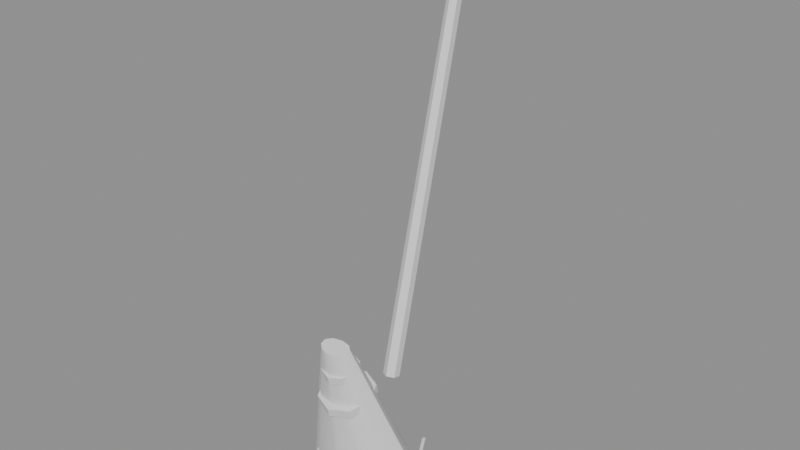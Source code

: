 # Source: ph_int_broom.blend  (saved by Blender 5.0.119; exported with 4.5.12 LTS)
import bpy
from mathutils import Matrix  # noqa: F401  (used for matrix-valued properties, if any)

bpy.ops.wm.read_factory_settings(use_empty=True)
scene = bpy.context.scene
scene.name = 'Scene'

# ---- materials (node trees are filled in below, after node groups)
mat_mat_painted = bpy.data.materials.new('mat_painted')

# ---- material node trees
mat_mat_painted.use_nodes = True; mat_mat_painted.node_tree.nodes.clear()
_N = mat_mat_painted.node_tree.nodes; _L = mat_mat_painted.node_tree.links
n0 = _N.new('ShaderNodeBsdfPrincipled'); n0.name = 'Principled BSDF'; n0.location = (-200, 100)
n1 = _N.new('ShaderNodeOutputMaterial'); n1.name = 'Material Output'; n1.location = (200, 100)
_L.new(n0.outputs[0], n1.inputs[0])
n1.is_active_output = True

# ---- meshes
me_ph_int_broom = bpy.data.meshes.new('ph_int_broom')
me_ph_int_broom.from_pydata([(0.0, -0.01331, 0.312), (0.0, 0.2538, 1.4), (0.01732, -0.02301, 0.3144), (0.01386, 0.246, 1.402), (0.01732, -0.04242, 0.3192), (0.01386, 0.2305, 1.405), (0.0, -0.05212, 0.3216), (0.0, 0.2227, 1.407), (-0.01732, -0.04242, 0.3192), (-0.01386, 0.2305, 1.405), (-0.01732, -0.02301, 0.3144), (-0.01386, 0.246, 1.402), (-0.003794, 0.003726, 0.05038), (0.002353, -0.2003, 0.4962), (0.1002, -0.02053, 0.04887), (0.02553, -0.2048, 0.4959), (0.1564, -0.07345, 0.04042), (0.0382, -0.216, 0.4944), (0.1475, -0.1381, 0.02063), (0.03466, -0.2291, 0.4894), (0.09434, -0.1905, 0.0), (0.01834, -0.2407, 0.4842), (0.007395, -0.2153, 0.004529), (-0.001472, -0.2459, 0.4833), (-0.09419, -0.1981, 0.005817), (-0.02003, -0.2426, 0.4863), (-0.1575, -0.1443, 0.0231), (-0.03265, -0.2327, 0.4914), (-0.1517, -0.071, 0.03585), (-0.03267, -0.2194, 0.4959), (-0.09453, -0.01646, 0.0505), (-0.01981, -0.2064, 0.497), (0.0, -0.1165, 0.3517), (0.0, -0.1218, 0.373), (0.04808, -0.1358, 0.3469), (0.04808, -0.1411, 0.3682), (0.068, -0.1825, 0.3352), (0.068, -0.1878, 0.3566), (0.04808, -0.2291, 0.3236), (0.04808, -0.2344, 0.345), (0.0, -0.2484, 0.3188), (0.0, -0.2538, 0.3401), (-0.04808, -0.2291, 0.3236), (-0.04808, -0.2344, 0.345), (-0.068, -0.1825, 0.3352), (-0.068, -0.1878, 0.3566), (-0.04808, -0.1358, 0.3469), (-0.04808, -0.1411, 0.3682), (0.0, -0.1591, 0.4235), (0.0, -0.1644, 0.4449), (0.03111, -0.1716, 0.4204), (0.03111, -0.1769, 0.4417), (0.044, -0.2018, 0.4129), (0.044, -0.2071, 0.4342), (0.03111, -0.232, 0.4053), (0.03111, -0.2373, 0.4267), (0.0, -0.2445, 0.4022), (0.0, -0.2498, 0.4236), (-0.03111, -0.232, 0.4053), (-0.03111, -0.2373, 0.4267), (-0.044, -0.2018, 0.4129), (-0.044, -0.2071, 0.4342), (-0.03111, -0.1716, 0.4204), (-0.03111, -0.1769, 0.4417), (0.14, -0.1003, 0.03571), (0.17, -0.1003, 0.1557), (0.1442, -0.1078, 0.03466), (0.1742, -0.1078, 0.1547), (0.1358, -0.1078, 0.03676), (0.1658, -0.1078, 0.1568), (0.06996, -0.0224, 0.035), (0.08496, -0.005077, 0.155), (0.07432, -0.02986, 0.03554), (0.08932, -0.01254, 0.1555), (0.06572, -0.02978, 0.0366), (0.08072, -0.01246, 0.1566), (-0.06996, -0.0224, 0.035), (-0.08496, -0.005077, 0.155), (-0.06572, -0.02978, 0.0366), (-0.08072, -0.01246, 0.1566), (-0.07432, -0.02986, 0.03554), (-0.08932, -0.01254, 0.1555), (-0.14, -0.1003, 0.03571), (-0.17, -0.1003, 0.1557), (-0.1358, -0.1078, 0.03676), (-0.1658, -0.1078, 0.1568), (-0.1442, -0.1078, 0.03466), (-0.1742, -0.1078, 0.1547), (-0.07004, -0.1783, 0.03642), (-0.08504, -0.1956, 0.1564), (-0.06568, -0.1857, 0.03589), (-0.08068, -0.2031, 0.1559), (-0.07428, -0.1857, 0.03483), (-0.08928, -0.203, 0.1548), (0.07004, -0.1783, 0.03642), (0.08504, -0.1956, 0.1564), (0.07428, -0.1857, 0.03483), (0.08928, -0.203, 0.1548), (0.06568, -0.1857, 0.03589), (0.08068, -0.2031, 0.1559)], [], [(0, 1, 3, 2), (2, 3, 5, 4), (4, 5, 7, 6), (6, 7, 9, 8), (3, 1, 11, 9, 7, 5), (8, 9, 11, 10), (10, 11, 1, 0), (0, 2, 4, 6, 8, 10), (12, 13, 15, 14), (14, 15, 17, 16), (16, 17, 19, 18), (18, 19, 21, 20), (20, 21, 23, 22), (22, 23, 25, 24), (24, 25, 27, 26), (26, 27, 29, 28), (15, 13, 31, 29, 27, 25, 23, 21, 19, 17), (28, 29, 31, 30), (30, 31, 13, 12), (12, 14, 16, 18, 20, 22, 24, 26, 28, 30), (32, 33, 35, 34), (34, 35, 37, 36), (36, 37, 39, 38), (38, 39, 41, 40), (40, 41, 43, 42), (42, 43, 45, 44), (35, 33, 47, 45, 43, 41, 39, 37), (44, 45, 47, 46), (46, 47, 33, 32), (32, 34, 36, 38, 40, 42, 44, 46), (48, 49, 51, 50), (50, 51, 53, 52), (52, 53, 55, 54), (54, 55, 57, 56), (56, 57, 59, 58), (58, 59, 61, 60), (51, 49, 63, 61, 59, 57, 55, 53), (60, 61, 63, 62), (62, 63, 49, 48), (48, 50, 52, 54, 56, 58, 60, 62), (64, 65, 67, 66), (66, 67, 69, 68), (67, 65, 69), (68, 69, 65, 64), (64, 66, 68), (70, 71, 73, 72), (72, 73, 75, 74), (73, 71, 75), (74, 75, 71, 70), (70, 72, 74), (76, 77, 79, 78), (78, 79, 81, 80), (79, 77, 81), (80, 81, 77, 76), (76, 78, 80), (82, 83, 85, 84), (84, 85, 87, 86), (85, 83, 87), (86, 87, 83, 82), (82, 84, 86), (88, 89, 91, 90), (90, 91, 93, 92), (91, 89, 93), (92, 93, 89, 88), (88, 90, 92), (94, 95, 97, 96), (96, 97, 99, 98), (97, 95, 99), (98, 99, 95, 94), (94, 96, 98)])
me_ph_int_broom.polygons.foreach_set('use_smooth', [True] * 70)
_k = set([(0, 1), (0, 2), (0, 10), (1, 3), (1, 11), (2, 3), (2, 4), (3, 5), (4, 5), (4, 6), (5, 7), (6, 7), (6, 8), (7, 9), (8, 9), (8, 10), (9, 11), (10, 11), (12, 14), (12, 30), (13, 15), (13, 31), (14, 16), (15, 17), (16, 17), (16, 18), (17, 19), (18, 20), (19, 21), (20, 22), (21, 23), (22, 24), (23, 25), (24, 26), (25, 27), (26, 27), (26, 28), (27, 29), (28, 30), (29, 31), (32, 33), (32, 34), (32, 46), (33, 35), (33, 47), (34, 35), (34, 36), (35, 37), (36, 37), (36, 38), (37, 39), (38, 39), (38, 40), (39, 41), (40, 41), (40, 42), (41, 43), (42, 43), (42, 44), (43, 45), (44, 45), (44, 46), (45, 47), (46, 47), (48, 49), (48, 50), (48, 62), (49, 51), (49, 63), (50, 51), (50, 52), (51, 53), (52, 53), (52, 54), (53, 55), (54, 55), (54, 56), (55, 57), (56, 57), (56, 58), (57, 59), (58, 59), (58, 60), (59, 61), (60, 61), (60, 62), (61, 63), (62, 63), (64, 65), (64, 66), (64, 68), (65, 67), (65, 69), (66, 67), (66, 68), (67, 69), (68, 69), (70, 71), (70, 72), (70, 74), (71, 73), (71, 75), (72, 73), (72, 74), (73, 75), (74, 75), (76, 77), (76, 78), (76, 80), (77, 79), (77, 81), (78, 79), (78, 80), (79, 81), (80, 81), (82, 83), (82, 84), (82, 86), (83, 85), (83, 87), (84, 85), (84, 86), (85, 87), (86, 87), (88, 89), (88, 90), (88, 92), (89, 91), (89, 93), (90, 91), (90, 92), (91, 93), (92, 93), (94, 95), (94, 96), (94, 98), (95, 97), (95, 99), (96, 97), (96, 98), (97, 99), (98, 99)])
me_ph_int_broom.attributes.new('sharp_edge', 'BOOLEAN', 'EDGE').data.foreach_set('value', [ (min(e.vertices), max(e.vertices)) in _k for e in me_ph_int_broom.edges])
_uv = me_ph_int_broom.uv_layers.new(name='UVMap')
_uv.uv.foreach_set('vector', [1.0, 0.5, 1.0, 1.0, 0.8333, 1.0, 0.8333, 0.5, 0.8333, 0.5, 0.8333, 1.0, 0.6667, 1.0, 0.6667, 0.5, 0.6667, 0.5, 0.6667, 1.0, 0.5, 1.0, 0.5, 0.5, 0.5, 0.5, 0.5, 1.0, 0.3333, 1.0, 0.3333, 0.5, 0.4578, 0.37, 0.25, 0.49, 0.04215, 0.37, 0.04215, 0.13, 0.25, 0.01, 0.4578, 0.13, 0.3333, 0.5, 0.3333, 1.0, 0.1667, 1.0, 0.1667, 0.5, 0.1667, 0.5, 0.1667, 1.0, -8.941e-08, 1.0, -8.941e-08, 0.5, 0.75, 0.49, 0.9578, 0.37, 0.9578, 0.13, 0.75, 0.01, 0.5422, 0.13, 0.5422, 0.37, 1.0, 0.5, 1.0, 1.0, 0.9, 1.0, 0.9, 0.5, 0.9, 0.5, 0.9, 1.0, 0.8, 1.0, 0.8, 0.5, 0.8, 0.5, 0.8, 1.0, 0.7, 1.0, 0.7, 0.5, 0.7, 0.5, 0.7, 1.0, 0.6, 1.0, 0.6, 0.5, 0.6, 0.5, 0.6, 1.0, 0.5, 1.0, 0.5, 0.5, 0.5, 0.5, 0.5, 1.0, 0.4, 1.0, 0.4, 0.5, 0.4, 0.5, 0.4, 1.0, 0.3, 1.0, 0.3, 0.5, 0.3, 0.5, 0.3, 1.0, 0.2, 1.0, 0.2, 0.5, 0.3911, 0.4442, 0.25, 0.49, 0.1089, 0.4442, 0.02175, 0.3242, 0.02175, 0.1758, 0.1089, 0.05584, 0.25, 0.01, 0.3911, 0.05584, 0.4783, 0.1758, 0.4783, 0.3242, 0.2, 0.5, 0.2, 1.0, 0.1, 1.0, 0.1, 0.5, 0.1, 0.5, 0.1, 1.0, -7.451e-08, 1.0, -7.451e-08, 0.5, 0.75, 0.49, 0.8911, 0.4442, 0.9783, 0.3242, 0.9783, 0.1758, 0.8911, 0.05584, 0.75, 0.01, 0.6089, 0.05584, 0.5217, 0.1758, 0.5217, 0.3242, 0.6089, 0.4442, 1.0, 0.5, 1.0, 1.0, 0.875, 1.0, 0.875, 0.5, 0.875, 0.5, 0.875, 1.0, 0.75, 1.0, 0.75, 0.5, 0.75, 0.5, 0.75, 1.0, 0.625, 1.0, 0.625, 0.5, 0.625, 0.5, 0.625, 1.0, 0.5, 1.0, 0.5, 0.5, 0.5, 0.5, 0.5, 1.0, 0.375, 1.0, 0.375, 0.5, 0.375, 0.5, 0.375, 1.0, 0.25, 1.0, 0.25, 0.5, 0.4197, 0.4197, 0.25, 0.49, 0.08029, 0.4197, 0.01, 0.25, 0.08029, 0.08029, 0.25, 0.01, 0.4197, 0.08029, 0.49, 0.25, 0.25, 0.5, 0.25, 1.0, 0.125, 1.0, 0.125, 0.5, 0.125, 0.5, 0.125, 1.0, 0.0, 1.0, 0.0, 0.5, 0.75, 0.49, 0.9197, 0.4197, 0.99, 0.25, 0.9197, 0.08029, 0.75, 0.01, 0.5803, 0.08029, 0.51, 0.25, 0.5803, 0.4197, 1.0, 0.5, 1.0, 1.0, 0.875, 1.0, 0.875, 0.5, 0.875, 0.5, 0.875, 1.0, 0.75, 1.0, 0.75, 0.5, 0.75, 0.5, 0.75, 1.0, 0.625, 1.0, 0.625, 0.5, 0.625, 0.5, 0.625, 1.0, 0.5, 1.0, 0.5, 0.5, 0.5, 0.5, 0.5, 1.0, 0.375, 1.0, 0.375, 0.5, 0.375, 0.5, 0.375, 1.0, 0.25, 1.0, 0.25, 0.5, 0.4197, 0.4197, 0.25, 0.49, 0.08029, 0.4197, 0.01, 0.25, 0.08029, 0.08029, 0.25, 0.01, 0.4197, 0.08029, 0.49, 0.25, 0.25, 0.5, 0.25, 1.0, 0.125, 1.0, 0.125, 0.5, 0.125, 0.5, 0.125, 1.0, 0.0, 1.0, 0.0, 0.5, 0.75, 0.49, 0.9197, 0.4197, 0.99, 0.25, 0.9197, 0.08029, 0.75, 0.01, 0.5803, 0.08029, 0.51, 0.25, 0.5803, 0.4197, 1.0, 0.5, 1.0, 1.0, 0.6667, 1.0, 0.6667, 0.5, 0.6667, 0.5, 0.6667, 1.0, 0.3333, 1.0, 0.3333, 0.5, 0.4578, 0.13, 0.25, 0.49, 0.04215, 0.13, 0.3333, 0.5, 0.3333, 1.0, -5.96e-08, 1.0, -5.96e-08, 0.5, 0.75, 0.49, 0.9578, 0.13, 0.5422, 0.13, 1.0, 0.5, 1.0, 1.0, 0.6667, 1.0, 0.6667, 0.5, 0.6667, 0.5, 0.6667, 1.0, 0.3333, 1.0, 0.3333, 0.5, 0.4578, 0.13, 0.25, 0.49, 0.04215, 0.13, 0.3333, 0.5, 0.3333, 1.0, -5.96e-08, 1.0, -5.96e-08, 0.5, 0.75, 0.49, 0.9578, 0.13, 0.5422, 0.13, 1.0, 0.5, 1.0, 1.0, 0.6667, 1.0, 0.6667, 0.5, 0.6667, 0.5, 0.6667, 1.0, 0.3333, 1.0, 0.3333, 0.5, 0.4578, 0.13, 0.25, 0.49, 0.04215, 0.13, 0.3333, 0.5, 0.3333, 1.0, -5.96e-08, 1.0, -5.96e-08, 0.5, 0.75, 0.49, 0.9578, 0.13, 0.5422, 0.13, 1.0, 0.5, 1.0, 1.0, 0.6667, 1.0, 0.6667, 0.5, 0.6667, 0.5, 0.6667, 1.0, 0.3333, 1.0, 0.3333, 0.5, 0.4578, 0.13, 0.25, 0.49, 0.04215, 0.13, 0.3333, 0.5, 0.3333, 1.0, -5.96e-08, 1.0, -5.96e-08, 0.5, 0.75, 0.49, 0.9578, 0.13, 0.5422, 0.13, 1.0, 0.5, 1.0, 1.0, 0.6667, 1.0, 0.6667, 0.5, 0.6667, 0.5, 0.6667, 1.0, 0.3333, 1.0, 0.3333, 0.5, 0.4578, 0.13, 0.25, 0.49, 0.04215, 0.13, 0.3333, 0.5, 0.3333, 1.0, -5.96e-08, 1.0, -5.96e-08, 0.5, 0.75, 0.49, 0.9578, 0.13, 0.5422, 0.13, 1.0, 0.5, 1.0, 1.0, 0.6667, 1.0, 0.6667, 0.5, 0.6667, 0.5, 0.6667, 1.0, 0.3333, 1.0, 0.3333, 0.5, 0.4578, 0.13, 0.25, 0.49, 0.04215, 0.13, 0.3333, 0.5, 0.3333, 1.0, -5.96e-08, 1.0, -5.96e-08, 0.5, 0.75, 0.49, 0.9578, 0.13, 0.5422, 0.13])
_ca = me_ph_int_broom.color_attributes.new('Col', 'FLOAT_COLOR', 'CORNER')
_ca.data.foreach_set('color', [0.05389, 0.04184, 0.0308, 1.0, 0.1392, 0.1061, 0.0761, 1.0, 0.1398, 0.1065, 0.07643, 1.0, 0.05451, 0.04231, 0.03114, 1.0, 0.05455, 0.04234, 0.03116, 1.0, 0.1399, 0.1066, 0.07649, 1.0, 0.1404, 0.107, 0.07673, 1.0, 0.05504, 0.04271, 0.03142, 1.0, 0.05782, 0.04482, 0.03292, 1.0, 0.148, 0.1126, 0.08071, 1.0, 0.1477, 0.1124, 0.08058, 1.0, 0.05769, 0.04471, 0.03285, 1.0, 0.05769, 0.04471, 0.03285, 1.0, 0.1477, 0.1124, 0.08058, 1.0, 0.147, 0.1119, 0.08022, 1.0, 0.05703, 0.04422, 0.03249, 1.0, 0.1768, 0.1342, 0.09581, 1.0, 0.176, 0.1336, 0.09539, 1.0, 0.1758, 0.1335, 0.09529, 1.0, 0.1762, 0.1338, 0.09552, 1.0, 0.1771, 0.1344, 0.09595, 1.0, 0.1774, 0.1346, 0.09611, 1.0, 0.05429, 0.04214, 0.03102, 1.0, 0.1395, 0.1063, 0.07627, 1.0, 0.1391, 0.106, 0.07608, 1.0, 0.0538, 0.04177, 0.03075, 1.0, 0.05376, 0.04174, 0.03073, 1.0, 0.139, 0.1059, 0.07602, 1.0, 0.1392, 0.1061, 0.0761, 1.0, 0.05389, 0.04184, 0.0308, 1.0, 0.05389, 0.04184, 0.0308, 1.0, 0.05451, 0.04231, 0.03114, 1.0, 0.055, 0.04268, 0.0314, 1.0, 0.05487, 0.04258, 0.03133, 1.0, 0.05425, 0.04211, 0.031, 1.0, 0.05376, 0.04174, 0.03073, 1.0, 0.1094, 0.07068, 0.03626, 1.0, 0.2417, 0.1542, 0.07652, 1.0, 0.2437, 0.1555, 0.07711, 1.0, 0.1126, 0.07278, 0.0373, 1.0, 0.1121, 0.07243, 0.03713, 1.0, 0.2423, 0.1546, 0.07671, 1.0, 0.244, 0.1557, 0.0772, 1.0, 0.1182, 0.07637, 0.03907, 1.0, 0.1139, 0.07369, 0.03778, 1.0, 0.2343, 0.1496, 0.07434, 1.0, 0.2339, 0.1494, 0.07422, 1.0, 0.1091, 0.07062, 0.03628, 1.0, 0.1057, 0.06849, 0.03525, 1.0, 0.2259, 0.1444, 0.07183, 1.0, 0.2242, 0.1433, 0.07133, 1.0, 0.097, 0.06294, 0.03253, 1.0, 0.09656, 0.06267, 0.0324, 1.0, 0.223, 0.1426, 0.07099, 1.0, 0.2215, 0.1416, 0.07054, 1.0, 0.0953, 0.06194, 0.03207, 1.0, 0.0953, 0.06194, 0.03207, 1.0, 0.2215, 0.1416, 0.07054, 1.0, 0.2208, 0.1412, 0.07032, 1.0, 0.09877, 0.064, 0.03302, 1.0, 0.09925, 0.06431, 0.03317, 1.0, 0.222, 0.142, 0.07069, 1.0, 0.2219, 0.1419, 0.07065, 1.0, 0.1099, 0.07089, 0.03632, 1.0, 0.1147, 0.07395, 0.0378, 1.0, 0.2331, 0.1489, 0.07399, 1.0, 0.2335, 0.1491, 0.07409, 1.0, 0.1186, 0.07636, 0.03896, 1.0, 0.2728, 0.1737, 0.08572, 1.0, 0.2705, 0.1723, 0.08506, 1.0, 0.2698, 0.1718, 0.08485, 1.0, 0.2695, 0.1716, 0.08477, 1.0, 0.2691, 0.1714, 0.08465, 1.0, 0.2693, 0.1715, 0.0847, 1.0, 0.2702, 0.172, 0.08497, 1.0, 0.2721, 0.1732, 0.08552, 1.0, 0.2741, 0.1745, 0.08613, 1.0, 0.2746, 0.1748, 0.08627, 1.0, 0.1213, 0.07805, 0.03977, 1.0, 0.2395, 0.1529, 0.07589, 1.0, 0.2398, 0.153, 0.07596, 1.0, 0.1171, 0.07553, 0.0386, 1.0, 0.1178, 0.07597, 0.03881, 1.0, 0.2414, 0.1541, 0.07644, 1.0, 0.242, 0.1545, 0.07663, 1.0, 0.1095, 0.07077, 0.0363, 1.0, 0.1014, 0.06566, 0.03383, 1.0, 0.1043, 0.06755, 0.03477, 1.0, 0.1099, 0.07114, 0.03654, 1.0, 0.1052, 0.06819, 0.03511, 1.0, 0.09656, 0.06267, 0.0324, 1.0, 0.0953, 0.06194, 0.03207, 1.0, 0.09877, 0.064, 0.03302, 1.0, 0.1093, 0.07055, 0.03616, 1.0, 0.113, 0.07285, 0.03726, 1.0, 0.109, 0.07045, 0.03614, 1.0, 0.5062, 0.4031, 0.2174, 1.0, 0.5048, 0.402, 0.2168, 1.0, 0.5008, 0.3988, 0.2151, 1.0, 0.5033, 0.4008, 0.2162, 1.0, 0.4863, 0.3873, 0.2091, 1.0, 0.4838, 0.3854, 0.2081, 1.0, 0.4778, 0.3807, 0.2056, 1.0, 0.4807, 0.3829, 0.2068, 1.0, 0.469, 0.3736, 0.2019, 1.0, 0.4662, 0.3715, 0.2008, 1.0, 0.4591, 0.3658, 0.1978, 1.0, 0.4614, 0.3676, 0.1987, 1.0, 0.4614, 0.3676, 0.1987, 1.0, 0.4591, 0.3658, 0.1978, 1.0, 0.456, 0.3634, 0.1965, 1.0, 0.4572, 0.3644, 0.197, 1.0, 0.4572, 0.3644, 0.197, 1.0, 0.456, 0.3634, 0.1965, 1.0, 0.4604, 0.3669, 0.1983, 1.0, 0.4607, 0.3671, 0.1985, 1.0, 0.4607, 0.3671, 0.1985, 1.0, 0.4604, 0.3669, 0.1983, 1.0, 0.4691, 0.3737, 0.2019, 1.0, 0.4689, 0.3736, 0.2019, 1.0, 0.604, 0.4803, 0.258, 1.0, 0.6089, 0.4842, 0.26, 1.0, 0.6084, 0.4838, 0.2599, 1.0, 0.6001, 0.4773, 0.2564, 1.0, 0.5889, 0.4684, 0.2518, 1.0, 0.5833, 0.464, 0.2494, 1.0, 0.5873, 0.4671, 0.2511, 1.0, 0.5965, 0.4744, 0.2549, 1.0, 0.4806, 0.3828, 0.2067, 1.0, 0.4808, 0.383, 0.2068, 1.0, 0.4874, 0.3882, 0.2096, 1.0, 0.4876, 0.3884, 0.2097, 1.0, 0.5047, 0.4019, 0.2168, 1.0, 0.5044, 0.4017, 0.2167, 1.0, 0.5048, 0.402, 0.2168, 1.0, 0.5062, 0.4031, 0.2174, 1.0, 0.4772, 0.3801, 0.2053, 1.0, 0.4744, 0.378, 0.2042, 1.0, 0.469, 0.3736, 0.2019, 1.0, 0.4614, 0.3676, 0.1987, 1.0, 0.4572, 0.3644, 0.197, 1.0, 0.4607, 0.3671, 0.1985, 1.0, 0.4689, 0.3736, 0.2019, 1.0, 0.4757, 0.379, 0.2047, 1.0, 0.4996, 0.3978, 0.2146, 1.0, 0.499, 0.3974, 0.2144, 1.0, 0.4939, 0.3933, 0.2123, 1.0, 0.495, 0.3942, 0.2127, 1.0, 0.4782, 0.381, 0.2058, 1.0, 0.4772, 0.3801, 0.2053, 1.0, 0.4721, 0.3761, 0.2032, 1.0, 0.4734, 0.3771, 0.2037, 1.0, 0.4619, 0.368, 0.1989, 1.0, 0.4606, 0.3671, 0.1984, 1.0, 0.4574, 0.3645, 0.1971, 1.0, 0.4582, 0.3651, 0.1974, 1.0, 0.4582, 0.3651, 0.1974, 1.0, 0.4574, 0.3645, 0.1971, 1.0, 0.4578, 0.3648, 0.1972, 1.0, 0.4581, 0.365, 0.1974, 1.0, 0.4581, 0.365, 0.1974, 1.0, 0.4578, 0.3648, 0.1972, 1.0, 0.4628, 0.3688, 0.1993, 1.0, 0.4625, 0.3685, 0.1992, 1.0, 0.4625, 0.3685, 0.1992, 1.0, 0.4628, 0.3688, 0.1993, 1.0, 0.4691, 0.3737, 0.202, 1.0, 0.4687, 0.3734, 0.2018, 1.0, 0.5956, 0.4737, 0.2545, 1.0, 0.6018, 0.4786, 0.2571, 1.0, 0.6043, 0.4806, 0.2581, 1.0, 0.6002, 0.4773, 0.2564, 1.0, 0.5921, 0.4709, 0.2531, 1.0, 0.5856, 0.4658, 0.2504, 1.0, 0.5851, 0.4654, 0.2502, 1.0, 0.5893, 0.4687, 0.2519, 1.0, 0.4804, 0.3827, 0.2067, 1.0, 0.4808, 0.383, 0.2068, 1.0, 0.4841, 0.3856, 0.2082, 1.0, 0.484, 0.3855, 0.2081, 1.0, 0.5009, 0.3989, 0.2152, 1.0, 0.5011, 0.399, 0.2153, 1.0, 0.499, 0.3974, 0.2144, 1.0, 0.4996, 0.3978, 0.2146, 1.0, 0.4709, 0.3752, 0.2027, 1.0, 0.4666, 0.3718, 0.2009, 1.0, 0.4619, 0.368, 0.1989, 1.0, 0.4582, 0.3651, 0.1974, 1.0, 0.4581, 0.365, 0.1974, 1.0, 0.4625, 0.3685, 0.1992, 1.0, 0.4687, 0.3734, 0.2018, 1.0, 0.4722, 0.3762, 0.2032, 1.0, 0.08574, 0.05291, 0.02452, 1.0, 0.2068, 0.1241, 0.0542, 1.0, 0.2068, 0.1241, 0.0542, 1.0, 0.08417, 0.05198, 0.02412, 1.0, 0.08417, 0.05198, 0.02412, 1.0, 0.2068, 0.1241, 0.0542, 1.0, 0.2063, 0.1238, 0.05407, 1.0, 0.08705, 0.05369, 0.02485, 1.0, 0.2626, 0.1566, 0.06753, 1.0, 0.2626, 0.1566, 0.06753, 1.0, 0.262, 0.1562, 0.06737, 1.0, 0.09163, 0.0564, 0.026, 1.0, 0.2177, 0.1304, 0.05681, 1.0, 0.2182, 0.1308, 0.05694, 1.0, 0.09024, 0.05558, 0.02565, 1.0, 0.08574, 0.05291, 0.02452, 1.0, 0.08417, 0.05198, 0.02412, 1.0, 0.08705, 0.05369, 0.02485, 1.0, 0.0822, 0.05081, 0.02362, 1.0, 0.2032, 0.122, 0.05334, 1.0, 0.2035, 0.1222, 0.05341, 1.0, 0.08314, 0.05137, 0.02386, 1.0, 0.08607, 0.05311, 0.0246, 1.0, 0.2111, 0.1266, 0.05522, 1.0, 0.2105, 0.1262, 0.05508, 1.0, 0.0874, 0.05389, 0.02494, 1.0, 0.2591, 0.1546, 0.0667, 1.0, 0.2588, 0.1544, 0.06662, 1.0, 0.2584, 0.1542, 0.06653, 1.0, 0.08516, 0.05257, 0.02437, 1.0, 0.2048, 0.1229, 0.05373, 1.0, 0.2051, 0.1231, 0.05379, 1.0, 0.08291, 0.05123, 0.0238, 1.0, 0.0822, 0.05081, 0.02362, 1.0, 0.08314, 0.05137, 0.02386, 1.0, 0.08442, 0.05213, 0.02419, 1.0, 0.07812, 0.04838, 0.02259, 1.0, 0.1937, 0.1164, 0.05105, 1.0, 0.194, 0.1166, 0.05112, 1.0, 0.08051, 0.0498, 0.0232, 1.0, 0.08262, 0.05106, 0.02373, 1.0, 0.1993, 0.1197, 0.05241, 1.0, 0.1987, 0.1193, 0.05224, 1.0, 0.08073, 0.04993, 0.02325, 1.0, 0.2446, 0.1462, 0.06325, 1.0, 0.2442, 0.1459, 0.06316, 1.0, 0.2438, 0.1457, 0.06305, 1.0, 0.078, 0.04831, 0.02256, 1.0, 0.1916, 0.1152, 0.05053, 1.0, 0.1919, 0.1154, 0.05062, 1.0, 0.07744, 0.04798, 0.02242, 1.0, 0.07744, 0.04798, 0.02242, 1.0, 0.07982, 0.04939, 0.02302, 1.0, 0.078, 0.04831, 0.02256, 1.0, 0.07916, 0.049, 0.02285, 1.0, 0.193, 0.116, 0.05087, 1.0, 0.193, 0.116, 0.05087, 1.0, 0.08064, 0.04988, 0.02323, 1.0, 0.07665, 0.04751, 0.02221, 1.0, 0.1829, 0.1101, 0.04844, 1.0, 0.1823, 0.1097, 0.04829, 1.0, 0.07355, 0.04566, 0.02142, 1.0, 0.232, 0.1388, 0.06023, 1.0, 0.232, 0.1388, 0.06024, 1.0, 0.2311, 0.1383, 0.06003, 1.0, 0.07355, 0.04566, 0.02142, 1.0, 0.1823, 0.1097, 0.04829, 1.0, 0.1829, 0.1101, 0.04845, 1.0, 0.07525, 0.04667, 0.02186, 1.0, 0.07525, 0.04667, 0.02186, 1.0, 0.07665, 0.04751, 0.02221, 1.0, 0.07355, 0.04566, 0.02142, 1.0, 0.0805, 0.0498, 0.02319, 1.0, 0.1928, 0.1159, 0.05084, 1.0, 0.1927, 0.1159, 0.05081, 1.0, 0.07978, 0.04937, 0.02301, 1.0, 0.07643, 0.04737, 0.02216, 1.0, 0.1842, 0.1109, 0.04876, 1.0, 0.1836, 0.1105, 0.0486, 1.0, 0.07467, 0.04633, 0.02171, 1.0, 0.2343, 0.1401, 0.06079, 1.0, 0.2344, 0.1402, 0.06082, 1.0, 0.2335, 0.1397, 0.06059, 1.0, 0.07467, 0.04633, 0.02171, 1.0, 0.1836, 0.1105, 0.0486, 1.0, 0.1843, 0.1109, 0.04878, 1.0, 0.07712, 0.04778, 0.02233, 1.0, 0.07712, 0.04778, 0.02233, 1.0, 0.07643, 0.04737, 0.02216, 1.0, 0.07467, 0.04633, 0.02171, 1.0, 0.08205, 0.05072, 0.02359, 1.0, 0.1956, 0.1176, 0.05151, 1.0, 0.1954, 0.1174, 0.05146, 1.0, 0.07974, 0.04935, 0.023, 1.0, 0.07974, 0.04935, 0.023, 1.0, 0.1954, 0.1174, 0.05146, 1.0, 0.1948, 0.1171, 0.05131, 1.0, 0.08094, 0.05006, 0.0233, 1.0, 0.2487, 0.1486, 0.06423, 1.0, 0.249, 0.1487, 0.06429, 1.0, 0.2479, 0.1481, 0.06403, 1.0, 0.08451, 0.05218, 0.02421, 1.0, 0.2038, 0.1224, 0.05349, 1.0, 0.2047, 0.1229, 0.05369, 1.0, 0.08567, 0.05287, 0.0245, 1.0, 0.08205, 0.05072, 0.02359, 1.0, 0.07974, 0.04935, 0.023, 1.0, 0.08094, 0.05006, 0.0233, 1.0])
me_ph_int_broom.materials.append(mat_mat_painted)
me_ph_int_broom.update()

# ---- objects
ob_ph_int_broom = bpy.data.objects.new('ph_int_broom', me_ph_int_broom)

# ---- transforms, parenting, visibility, modifiers, constraints
ob_ph_int_broom.location = (0.0, 0.0, 0.0)

# ---- collection membership
scene.collection.objects.link(ob_ph_int_broom)

# ---- scene / render settings (as saved in the file)
scene.frame_start = 1; scene.frame_end = 250; scene.frame_set(1)
scene.render.engine = 'BLENDER_EEVEE_NEXT'
scene.render.bake_bias = 0.0
scene.render.bake_samples = 0
scene.cycles.sampling_pattern = 'TABULATED_SOBOL'
scene.eevee.use_volume_custom_range = False
bpy.context.view_layer.update()

# ---- added for rendering (the .blend has no active camera and no usable light): camera, sun + grey world if the file has none
cam_auto = bpy.data.cameras.new('AutoCamera')
cam_auto.lens = 50.0
cam_auto.sensor_width = 36.0
cam_auto.clip_end = 1000.0
ob_auto_camera = bpy.data.objects.new('AutoCamera', cam_auto)
scene.collection.objects.link(ob_auto_camera)
ob_auto_camera.location = (1.42128, -1.70554, 1.84073)
ob_auto_camera.rotation_euler = (1.09748, -7.21219e-08, 0.694738)
scene.camera = ob_auto_camera
light_auto_sun = bpy.data.lights.new('AutoSun', 'SUN')
light_auto_sun.energy = 3.0
light_auto_sun.angle = 0.0523599
ob_auto_sun = bpy.data.objects.new('AutoSun', light_auto_sun)
scene.collection.objects.link(ob_auto_sun)
ob_auto_sun.rotation_euler = (0.872665, 0.174533, 0.523599)
if scene.world is None:
    world_auto = bpy.data.worlds.new('AutoWorld')
    world_auto.color = (0.3, 0.3, 0.3)
    scene.world = world_auto
bpy.context.view_layer.update()

